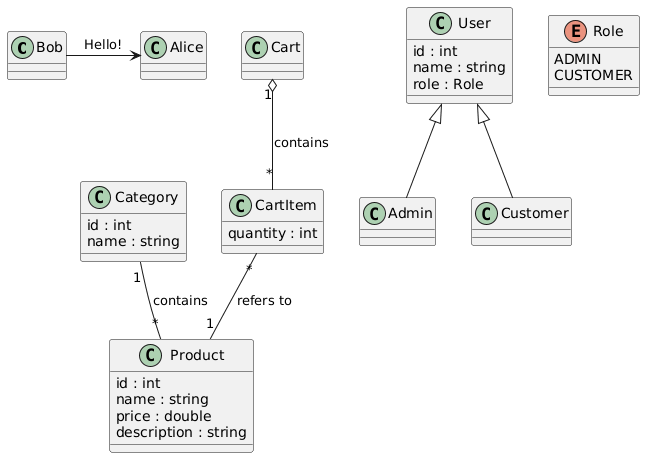

The diagram above was rendered by PlantUML. Its source (embedded in the PNG):
@startuml
Bob -> Alice: Hello!



skinparam classAttributeIconSize 0

class Product {
  id : int
  name : string
  price : double
  description : string
}

class Category {
  id : int
  name : string
}

class Cart {
}

class CartItem {
  quantity : int
}

class User {
  id : int
  name : string
  role : Role
}

class Admin
class Customer

enum Role {
  ADMIN
  CUSTOMER
}

' Relationships
Category "1" -- "*" Product : contains
Cart "1" o-- "*" CartItem : contains
CartItem "*" -- "1" Product : refers to

User <|-- Admin
User <|-- Customer
@enduml